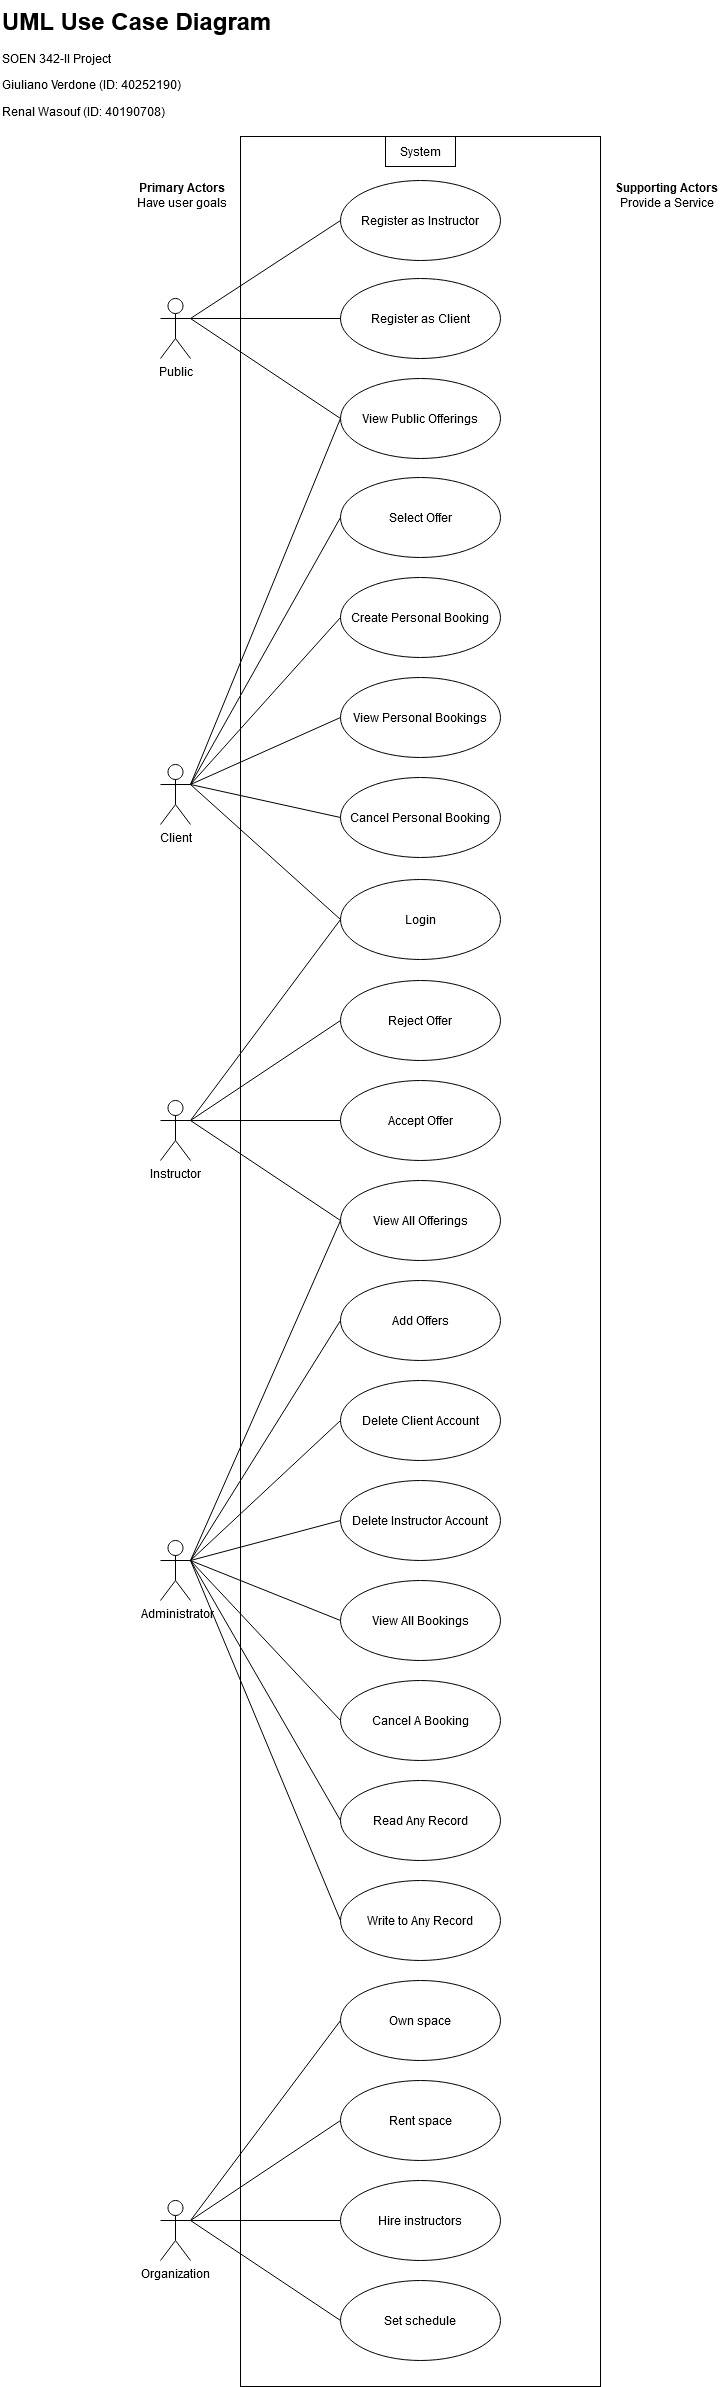

The diagram above was exported from draw.io. Its source (the exported page's mxGraphModel, read from the mxfile embedded in the PNG):
<mxGraphModel dx="2298" dy="1011" grid="0" gridSize="10" guides="1" tooltips="1" connect="1" arrows="1" fold="1" page="0" pageScale="1" pageWidth="850" pageHeight="1100" background="#ffffff" math="0" shadow="0">
  <root>
    <mxCell id="0" />
    <mxCell id="1" parent="0" />
    <mxCell id="o3-fqlutrW7TKHMgmROX-1" value="&lt;div&gt;Client&lt;/div&gt;" style="shape=umlActor;verticalLabelPosition=bottom;verticalAlign=top;html=1;outlineConnect=0;" parent="1" vertex="1">
      <mxGeometry x="39" y="1108" width="30" height="60" as="geometry" />
    </mxCell>
    <mxCell id="o3-fqlutrW7TKHMgmROX-2" value="" style="rounded=0;whiteSpace=wrap;html=1;" parent="1" vertex="1">
      <mxGeometry x="119" y="480" width="360" height="2250" as="geometry" />
    </mxCell>
    <mxCell id="o3-fqlutrW7TKHMgmROX-3" value="Create Personal Booking" style="ellipse;whiteSpace=wrap;html=1;" parent="1" vertex="1">
      <mxGeometry x="219" y="921" width="160" height="80" as="geometry" />
    </mxCell>
    <mxCell id="o3-fqlutrW7TKHMgmROX-4" value="Read Any Record" style="ellipse;whiteSpace=wrap;html=1;" parent="1" vertex="1">
      <mxGeometry x="219" y="2124" width="160" height="80" as="geometry" />
    </mxCell>
    <mxCell id="o3-fqlutrW7TKHMgmROX-5" value="Write to Any Record" style="ellipse;whiteSpace=wrap;html=1;" parent="1" vertex="1">
      <mxGeometry x="219" y="2224" width="160" height="80" as="geometry" />
    </mxCell>
    <mxCell id="o3-fqlutrW7TKHMgmROX-6" value="View Public Offerings" style="ellipse;whiteSpace=wrap;html=1;" parent="1" vertex="1">
      <mxGeometry x="219" y="722" width="160" height="80" as="geometry" />
    </mxCell>
    <mxCell id="o3-fqlutrW7TKHMgmROX-7" value="Select Offer" style="ellipse;whiteSpace=wrap;html=1;" parent="1" vertex="1">
      <mxGeometry x="219" y="821" width="160" height="80" as="geometry" />
    </mxCell>
    <mxCell id="o3-fqlutrW7TKHMgmROX-8" value="Accept Offer" style="ellipse;whiteSpace=wrap;html=1;" parent="1" vertex="1">
      <mxGeometry x="219" y="1424" width="160" height="80" as="geometry" />
    </mxCell>
    <mxCell id="o3-fqlutrW7TKHMgmROX-9" value="&lt;div&gt;Public&lt;/div&gt;" style="shape=umlActor;verticalLabelPosition=bottom;verticalAlign=top;html=1;outlineConnect=0;" parent="1" vertex="1">
      <mxGeometry x="39" y="642" width="30" height="60" as="geometry" />
    </mxCell>
    <mxCell id="o3-fqlutrW7TKHMgmROX-10" value="" style="endArrow=none;html=1;rounded=0;exitX=1;exitY=0.3333333333333333;exitDx=0;exitDy=0;exitPerimeter=0;entryX=0;entryY=0.5;entryDx=0;entryDy=0;" parent="1" source="o3-fqlutrW7TKHMgmROX-9" target="o3-fqlutrW7TKHMgmROX-6" edge="1">
      <mxGeometry width="50" height="50" relative="1" as="geometry">
        <mxPoint x="269" y="682" as="sourcePoint" />
        <mxPoint x="319" y="632" as="targetPoint" />
      </mxGeometry>
    </mxCell>
    <mxCell id="o3-fqlutrW7TKHMgmROX-11" value="&lt;div&gt;&amp;nbsp;Administrator&lt;/div&gt;" style="shape=umlActor;verticalLabelPosition=bottom;verticalAlign=top;html=1;outlineConnect=0;" parent="1" vertex="1">
      <mxGeometry x="39" y="1884" width="30" height="60" as="geometry" />
    </mxCell>
    <mxCell id="o3-fqlutrW7TKHMgmROX-12" value="" style="endArrow=none;html=1;rounded=0;exitX=1;exitY=0.3333333333333333;exitDx=0;exitDy=0;exitPerimeter=0;entryX=0;entryY=0.5;entryDx=0;entryDy=0;" parent="1" source="o3-fqlutrW7TKHMgmROX-11" target="o3-fqlutrW7TKHMgmROX-4" edge="1">
      <mxGeometry width="50" height="50" relative="1" as="geometry">
        <mxPoint x="269" y="1644" as="sourcePoint" />
        <mxPoint x="319" y="1594" as="targetPoint" />
      </mxGeometry>
    </mxCell>
    <mxCell id="o3-fqlutrW7TKHMgmROX-13" value="" style="endArrow=none;html=1;rounded=0;exitX=1;exitY=0.3333333333333333;exitDx=0;exitDy=0;exitPerimeter=0;entryX=0;entryY=0.5;entryDx=0;entryDy=0;" parent="1" source="o3-fqlutrW7TKHMgmROX-11" target="o3-fqlutrW7TKHMgmROX-5" edge="1">
      <mxGeometry width="50" height="50" relative="1" as="geometry">
        <mxPoint x="269" y="1644" as="sourcePoint" />
        <mxPoint x="319" y="1594" as="targetPoint" />
      </mxGeometry>
    </mxCell>
    <mxCell id="o3-fqlutrW7TKHMgmROX-14" value="&lt;div&gt;Instructor&lt;/div&gt;" style="shape=umlActor;verticalLabelPosition=bottom;verticalAlign=top;html=1;outlineConnect=0;" parent="1" vertex="1">
      <mxGeometry x="39" y="1444" width="30" height="60" as="geometry" />
    </mxCell>
    <mxCell id="o3-fqlutrW7TKHMgmROX-15" value="" style="endArrow=none;html=1;rounded=0;exitX=1;exitY=0.3333333333333333;exitDx=0;exitDy=0;exitPerimeter=0;entryX=0;entryY=0.5;entryDx=0;entryDy=0;" parent="1" source="o3-fqlutrW7TKHMgmROX-14" target="o3-fqlutrW7TKHMgmROX-8" edge="1">
      <mxGeometry width="50" height="50" relative="1" as="geometry">
        <mxPoint x="109" y="1444" as="sourcePoint" />
        <mxPoint x="159" y="1394" as="targetPoint" />
      </mxGeometry>
    </mxCell>
    <mxCell id="o3-fqlutrW7TKHMgmROX-16" value="Register as Client" style="ellipse;whiteSpace=wrap;html=1;" parent="1" vertex="1">
      <mxGeometry x="219" y="622" width="160" height="80" as="geometry" />
    </mxCell>
    <mxCell id="o3-fqlutrW7TKHMgmROX-17" value="" style="endArrow=none;html=1;rounded=0;exitX=1;exitY=0.3333333333333333;exitDx=0;exitDy=0;exitPerimeter=0;entryX=0;entryY=0.5;entryDx=0;entryDy=0;" parent="1" source="o3-fqlutrW7TKHMgmROX-1" target="o3-fqlutrW7TKHMgmROX-7" edge="1">
      <mxGeometry width="50" height="50" relative="1" as="geometry">
        <mxPoint x="269" y="1028" as="sourcePoint" />
        <mxPoint x="319" y="978" as="targetPoint" />
      </mxGeometry>
    </mxCell>
    <mxCell id="o3-fqlutrW7TKHMgmROX-18" value="" style="endArrow=none;html=1;rounded=0;exitX=1;exitY=0.3333333333333333;exitDx=0;exitDy=0;exitPerimeter=0;entryX=0;entryY=0.5;entryDx=0;entryDy=0;" parent="1" source="o3-fqlutrW7TKHMgmROX-1" target="o3-fqlutrW7TKHMgmROX-3" edge="1">
      <mxGeometry width="50" height="50" relative="1" as="geometry">
        <mxPoint x="269" y="1028" as="sourcePoint" />
        <mxPoint x="319" y="978" as="targetPoint" />
      </mxGeometry>
    </mxCell>
    <mxCell id="o3-fqlutrW7TKHMgmROX-19" value="Register as Instructor" style="ellipse;whiteSpace=wrap;html=1;" parent="1" vertex="1">
      <mxGeometry x="219" y="524" width="160" height="80" as="geometry" />
    </mxCell>
    <mxCell id="o3-fqlutrW7TKHMgmROX-20" value="" style="endArrow=none;html=1;rounded=0;exitX=1;exitY=0.3333333333333333;exitDx=0;exitDy=0;exitPerimeter=0;entryX=0;entryY=0.5;entryDx=0;entryDy=0;" parent="1" source="o3-fqlutrW7TKHMgmROX-9" target="o3-fqlutrW7TKHMgmROX-19" edge="1">
      <mxGeometry width="50" height="50" relative="1" as="geometry">
        <mxPoint x="269" y="772" as="sourcePoint" />
        <mxPoint x="319" y="722" as="targetPoint" />
      </mxGeometry>
    </mxCell>
    <mxCell id="o3-fqlutrW7TKHMgmROX-21" value="" style="endArrow=none;html=1;rounded=0;exitX=1;exitY=0.3333333333333333;exitDx=0;exitDy=0;exitPerimeter=0;entryX=0;entryY=0.5;entryDx=0;entryDy=0;" parent="1" source="o3-fqlutrW7TKHMgmROX-9" target="o3-fqlutrW7TKHMgmROX-16" edge="1">
      <mxGeometry width="50" height="50" relative="1" as="geometry">
        <mxPoint x="269" y="772" as="sourcePoint" />
        <mxPoint x="319" y="722" as="targetPoint" />
      </mxGeometry>
    </mxCell>
    <mxCell id="o3-fqlutrW7TKHMgmROX-22" value="View All Offerings" style="ellipse;whiteSpace=wrap;html=1;" parent="1" vertex="1">
      <mxGeometry x="219" y="1524" width="160" height="80" as="geometry" />
    </mxCell>
    <mxCell id="o3-fqlutrW7TKHMgmROX-23" value="View Personal Bookings" style="ellipse;whiteSpace=wrap;html=1;" parent="1" vertex="1">
      <mxGeometry x="219" y="1021" width="160" height="80" as="geometry" />
    </mxCell>
    <mxCell id="o3-fqlutrW7TKHMgmROX-24" value="Cancel Personal Booking" style="ellipse;whiteSpace=wrap;html=1;" parent="1" vertex="1">
      <mxGeometry x="219" y="1121" width="160" height="80" as="geometry" />
    </mxCell>
    <mxCell id="o3-fqlutrW7TKHMgmROX-25" value="View All Bookings" style="ellipse;whiteSpace=wrap;html=1;" parent="1" vertex="1">
      <mxGeometry x="219" y="1924" width="160" height="80" as="geometry" />
    </mxCell>
    <mxCell id="o3-fqlutrW7TKHMgmROX-26" value="Cancel A Booking" style="ellipse;whiteSpace=wrap;html=1;" parent="1" vertex="1">
      <mxGeometry x="219" y="2024" width="160" height="80" as="geometry" />
    </mxCell>
    <mxCell id="o3-fqlutrW7TKHMgmROX-27" value="Delete Client Account" style="ellipse;whiteSpace=wrap;html=1;" parent="1" vertex="1">
      <mxGeometry x="219" y="1724" width="160" height="80" as="geometry" />
    </mxCell>
    <mxCell id="o3-fqlutrW7TKHMgmROX-28" value="Delete Instructor Account" style="ellipse;whiteSpace=wrap;html=1;" parent="1" vertex="1">
      <mxGeometry x="219" y="1824" width="160" height="80" as="geometry" />
    </mxCell>
    <mxCell id="o3-fqlutrW7TKHMgmROX-29" value="" style="endArrow=none;html=1;rounded=0;entryX=1;entryY=0.3333333333333333;entryDx=0;entryDy=0;entryPerimeter=0;exitX=0;exitY=0.5;exitDx=0;exitDy=0;" parent="1" source="o3-fqlutrW7TKHMgmROX-25" target="o3-fqlutrW7TKHMgmROX-11" edge="1">
      <mxGeometry width="50" height="50" relative="1" as="geometry">
        <mxPoint x="49" y="1704" as="sourcePoint" />
        <mxPoint x="99" y="1654" as="targetPoint" />
      </mxGeometry>
    </mxCell>
    <mxCell id="o3-fqlutrW7TKHMgmROX-30" value="" style="endArrow=none;html=1;rounded=0;entryX=1;entryY=0.3333333333333333;entryDx=0;entryDy=0;entryPerimeter=0;exitX=0;exitY=0.5;exitDx=0;exitDy=0;" parent="1" source="o3-fqlutrW7TKHMgmROX-26" target="o3-fqlutrW7TKHMgmROX-11" edge="1">
      <mxGeometry width="50" height="50" relative="1" as="geometry">
        <mxPoint x="209" y="1854" as="sourcePoint" />
        <mxPoint x="259" y="1804" as="targetPoint" />
      </mxGeometry>
    </mxCell>
    <mxCell id="o3-fqlutrW7TKHMgmROX-31" value="" style="endArrow=none;html=1;rounded=0;entryX=1;entryY=0.3333333333333333;entryDx=0;entryDy=0;entryPerimeter=0;exitX=0;exitY=0.5;exitDx=0;exitDy=0;" parent="1" source="o3-fqlutrW7TKHMgmROX-27" target="o3-fqlutrW7TKHMgmROX-11" edge="1">
      <mxGeometry width="50" height="50" relative="1" as="geometry">
        <mxPoint x="209" y="1854" as="sourcePoint" />
        <mxPoint x="259" y="1804" as="targetPoint" />
      </mxGeometry>
    </mxCell>
    <mxCell id="o3-fqlutrW7TKHMgmROX-32" value="" style="endArrow=none;html=1;rounded=0;entryX=1;entryY=0.3333333333333333;entryDx=0;entryDy=0;entryPerimeter=0;exitX=0;exitY=0.5;exitDx=0;exitDy=0;" parent="1" source="o3-fqlutrW7TKHMgmROX-28" target="o3-fqlutrW7TKHMgmROX-11" edge="1">
      <mxGeometry width="50" height="50" relative="1" as="geometry">
        <mxPoint x="209" y="1854" as="sourcePoint" />
        <mxPoint x="259" y="1804" as="targetPoint" />
      </mxGeometry>
    </mxCell>
    <mxCell id="o3-fqlutrW7TKHMgmROX-33" value="" style="endArrow=none;html=1;rounded=0;exitX=1;exitY=0.3333333333333333;exitDx=0;exitDy=0;exitPerimeter=0;entryX=0;entryY=0.5;entryDx=0;entryDy=0;" parent="1" source="o3-fqlutrW7TKHMgmROX-11" target="o3-fqlutrW7TKHMgmROX-22" edge="1">
      <mxGeometry width="50" height="50" relative="1" as="geometry">
        <mxPoint x="299" y="1684" as="sourcePoint" />
        <mxPoint x="349" y="1634" as="targetPoint" />
      </mxGeometry>
    </mxCell>
    <mxCell id="o3-fqlutrW7TKHMgmROX-34" value="" style="endArrow=none;html=1;rounded=0;exitX=1;exitY=0.3333333333333333;exitDx=0;exitDy=0;exitPerimeter=0;entryX=0;entryY=0.5;entryDx=0;entryDy=0;" parent="1" source="o3-fqlutrW7TKHMgmROX-14" target="o3-fqlutrW7TKHMgmROX-22" edge="1">
      <mxGeometry width="50" height="50" relative="1" as="geometry">
        <mxPoint x="299" y="1684" as="sourcePoint" />
        <mxPoint x="349" y="1634" as="targetPoint" />
      </mxGeometry>
    </mxCell>
    <mxCell id="o3-fqlutrW7TKHMgmROX-35" value="Reject Offer" style="ellipse;whiteSpace=wrap;html=1;" parent="1" vertex="1">
      <mxGeometry x="219" y="1324" width="160" height="80" as="geometry" />
    </mxCell>
    <mxCell id="o3-fqlutrW7TKHMgmROX-36" value="" style="endArrow=none;html=1;rounded=0;entryX=0;entryY=0.5;entryDx=0;entryDy=0;" parent="1" target="o3-fqlutrW7TKHMgmROX-35" edge="1">
      <mxGeometry width="50" height="50" relative="1" as="geometry">
        <mxPoint x="69" y="1464" as="sourcePoint" />
        <mxPoint x="329" y="1584" as="targetPoint" />
      </mxGeometry>
    </mxCell>
    <mxCell id="o3-fqlutrW7TKHMgmROX-37" value="" style="endArrow=none;html=1;rounded=0;entryX=0;entryY=0.5;entryDx=0;entryDy=0;exitX=1;exitY=0.3333333333333333;exitDx=0;exitDy=0;exitPerimeter=0;" parent="1" source="o3-fqlutrW7TKHMgmROX-1" target="o3-fqlutrW7TKHMgmROX-23" edge="1">
      <mxGeometry width="50" height="50" relative="1" as="geometry">
        <mxPoint x="359" y="1308" as="sourcePoint" />
        <mxPoint x="409" y="1258" as="targetPoint" />
      </mxGeometry>
    </mxCell>
    <mxCell id="o3-fqlutrW7TKHMgmROX-38" value="" style="endArrow=none;html=1;rounded=0;entryX=1;entryY=0.3333333333333333;entryDx=0;entryDy=0;entryPerimeter=0;exitX=0;exitY=0.5;exitDx=0;exitDy=0;" parent="1" source="o3-fqlutrW7TKHMgmROX-24" target="o3-fqlutrW7TKHMgmROX-1" edge="1">
      <mxGeometry width="50" height="50" relative="1" as="geometry">
        <mxPoint x="359" y="1308" as="sourcePoint" />
        <mxPoint x="409" y="1258" as="targetPoint" />
      </mxGeometry>
    </mxCell>
    <mxCell id="o3-fqlutrW7TKHMgmROX-39" value="" style="endArrow=none;html=1;rounded=0;entryX=1;entryY=0.3333333333333333;entryDx=0;entryDy=0;entryPerimeter=0;exitX=0;exitY=0.5;exitDx=0;exitDy=0;" parent="1" source="o3-fqlutrW7TKHMgmROX-6" target="o3-fqlutrW7TKHMgmROX-1" edge="1">
      <mxGeometry width="50" height="50" relative="1" as="geometry">
        <mxPoint x="219" y="1366" as="sourcePoint" />
        <mxPoint x="409" y="1296" as="targetPoint" />
      </mxGeometry>
    </mxCell>
    <mxCell id="o3-fqlutrW7TKHMgmROX-40" value="System" style="rounded=0;whiteSpace=wrap;html=1;" parent="1" vertex="1">
      <mxGeometry x="264" y="480" width="70" height="30" as="geometry" />
    </mxCell>
    <mxCell id="o3-fqlutrW7TKHMgmROX-41" value="&lt;h1 style=&quot;margin-top: 0px;&quot;&gt;UML Use Case Diagram&lt;br&gt;&lt;/h1&gt;&lt;p&gt;SOEN 342-II Project&lt;/p&gt;&lt;p&gt;Giuliano Verdone (ID: 40252190)&lt;br&gt;&lt;/p&gt;&lt;p&gt;Renal Wasouf (ID: 40190708)&lt;br&gt;&lt;/p&gt;&lt;p&gt;&lt;br&gt;&lt;/p&gt;" style="text;html=1;whiteSpace=wrap;overflow=hidden;rounded=0;" parent="1" vertex="1">
      <mxGeometry x="-121" y="344" width="280" height="120" as="geometry" />
    </mxCell>
    <mxCell id="o3-fqlutrW7TKHMgmROX-42" value="&lt;div&gt;&lt;b&gt;Primary Actors&lt;/b&gt;&lt;/div&gt;&lt;div&gt;Have user goals&lt;br&gt;&lt;/div&gt;" style="text;html=1;align=center;verticalAlign=middle;whiteSpace=wrap;rounded=0;" parent="1" vertex="1">
      <mxGeometry x="4" y="524" width="115" height="30" as="geometry" />
    </mxCell>
    <mxCell id="o3-fqlutrW7TKHMgmROX-43" value="&lt;div&gt;&lt;b&gt;Supporting Actors&lt;/b&gt;&lt;/div&gt;Provide a Service" style="text;html=1;align=center;verticalAlign=middle;whiteSpace=wrap;rounded=0;" parent="1" vertex="1">
      <mxGeometry x="488" y="524" width="115" height="30" as="geometry" />
    </mxCell>
    <mxCell id="o3-fqlutrW7TKHMgmROX-49" value="Add Offers" style="ellipse;whiteSpace=wrap;html=1;" parent="1" vertex="1">
      <mxGeometry x="219" y="1624" width="160" height="80" as="geometry" />
    </mxCell>
    <mxCell id="o3-fqlutrW7TKHMgmROX-51" value="" style="endArrow=none;html=1;rounded=0;entryX=0;entryY=0.5;entryDx=0;entryDy=0;" parent="1" target="o3-fqlutrW7TKHMgmROX-49" edge="1">
      <mxGeometry width="50" height="50" relative="1" as="geometry">
        <mxPoint x="69" y="1904" as="sourcePoint" />
        <mxPoint x="339" y="1694" as="targetPoint" />
      </mxGeometry>
    </mxCell>
    <mxCell id="o3-fqlutrW7TKHMgmROX-52" value="&lt;div&gt;Organization&lt;/div&gt;" style="shape=umlActor;verticalLabelPosition=bottom;verticalAlign=top;html=1;outlineConnect=0;" parent="1" vertex="1">
      <mxGeometry x="39" y="2544" width="30" height="60" as="geometry" />
    </mxCell>
    <mxCell id="o3-fqlutrW7TKHMgmROX-53" value="Rent space" style="ellipse;whiteSpace=wrap;html=1;" parent="1" vertex="1">
      <mxGeometry x="219" y="2424" width="160" height="80" as="geometry" />
    </mxCell>
    <mxCell id="o3-fqlutrW7TKHMgmROX-54" value="Own space" style="ellipse;whiteSpace=wrap;html=1;" parent="1" vertex="1">
      <mxGeometry x="219" y="2324" width="160" height="80" as="geometry" />
    </mxCell>
    <mxCell id="o3-fqlutrW7TKHMgmROX-55" value="" style="endArrow=none;html=1;rounded=0;exitX=1;exitY=0.3333333333333333;exitDx=0;exitDy=0;exitPerimeter=0;entryX=0;entryY=0.5;entryDx=0;entryDy=0;" parent="1" source="o3-fqlutrW7TKHMgmROX-52" target="o3-fqlutrW7TKHMgmROX-54" edge="1">
      <mxGeometry width="50" height="50" relative="1" as="geometry">
        <mxPoint x="269" y="2464" as="sourcePoint" />
        <mxPoint x="319" y="2414" as="targetPoint" />
      </mxGeometry>
    </mxCell>
    <mxCell id="o3-fqlutrW7TKHMgmROX-56" value="" style="endArrow=none;html=1;rounded=0;exitX=1;exitY=0.3333333333333333;exitDx=0;exitDy=0;exitPerimeter=0;entryX=0;entryY=0.5;entryDx=0;entryDy=0;" parent="1" source="o3-fqlutrW7TKHMgmROX-52" target="o3-fqlutrW7TKHMgmROX-53" edge="1">
      <mxGeometry width="50" height="50" relative="1" as="geometry">
        <mxPoint x="269" y="2464" as="sourcePoint" />
        <mxPoint x="319" y="2414" as="targetPoint" />
      </mxGeometry>
    </mxCell>
    <mxCell id="o3-fqlutrW7TKHMgmROX-57" value="Hire instructors" style="ellipse;whiteSpace=wrap;html=1;" parent="1" vertex="1">
      <mxGeometry x="219" y="2524" width="160" height="80" as="geometry" />
    </mxCell>
    <mxCell id="o3-fqlutrW7TKHMgmROX-58" value="Set schedule" style="ellipse;whiteSpace=wrap;html=1;" parent="1" vertex="1">
      <mxGeometry x="219" y="2624" width="160" height="80" as="geometry" />
    </mxCell>
    <mxCell id="o3-fqlutrW7TKHMgmROX-59" value="" style="endArrow=none;html=1;rounded=0;entryX=0;entryY=0.5;entryDx=0;entryDy=0;exitX=1;exitY=0.3333333333333333;exitDx=0;exitDy=0;exitPerimeter=0;" parent="1" source="o3-fqlutrW7TKHMgmROX-52" target="o3-fqlutrW7TKHMgmROX-57" edge="1">
      <mxGeometry width="50" height="50" relative="1" as="geometry">
        <mxPoint x="359" y="2744" as="sourcePoint" />
        <mxPoint x="409" y="2694" as="targetPoint" />
      </mxGeometry>
    </mxCell>
    <mxCell id="o3-fqlutrW7TKHMgmROX-60" value="" style="endArrow=none;html=1;rounded=0;entryX=1;entryY=0.3333333333333333;entryDx=0;entryDy=0;entryPerimeter=0;exitX=0;exitY=0.5;exitDx=0;exitDy=0;" parent="1" source="o3-fqlutrW7TKHMgmROX-58" target="o3-fqlutrW7TKHMgmROX-52" edge="1">
      <mxGeometry width="50" height="50" relative="1" as="geometry">
        <mxPoint x="359" y="2744" as="sourcePoint" />
        <mxPoint x="409" y="2694" as="targetPoint" />
      </mxGeometry>
    </mxCell>
    <mxCell id="q2tiH4xpg-bl7-Iin1O1-1" value="Login" style="ellipse;whiteSpace=wrap;html=1;" vertex="1" parent="1">
      <mxGeometry x="219" y="1223" width="160" height="80" as="geometry" />
    </mxCell>
    <mxCell id="q2tiH4xpg-bl7-Iin1O1-2" value="" style="endArrow=none;html=1;rounded=0;exitX=1;exitY=0.3333333333333333;exitDx=0;exitDy=0;exitPerimeter=0;entryX=0;entryY=0.5;entryDx=0;entryDy=0;" edge="1" parent="1" source="o3-fqlutrW7TKHMgmROX-14" target="q2tiH4xpg-bl7-Iin1O1-1">
      <mxGeometry width="50" height="50" relative="1" as="geometry">
        <mxPoint x="302" y="1247" as="sourcePoint" />
        <mxPoint x="352" y="1197" as="targetPoint" />
      </mxGeometry>
    </mxCell>
    <mxCell id="q2tiH4xpg-bl7-Iin1O1-3" value="" style="endArrow=none;html=1;rounded=0;exitX=1;exitY=0.3333333333333333;exitDx=0;exitDy=0;exitPerimeter=0;entryX=0;entryY=0.5;entryDx=0;entryDy=0;" edge="1" parent="1" source="o3-fqlutrW7TKHMgmROX-1" target="q2tiH4xpg-bl7-Iin1O1-1">
      <mxGeometry width="50" height="50" relative="1" as="geometry">
        <mxPoint x="302" y="1191" as="sourcePoint" />
        <mxPoint x="352" y="1141" as="targetPoint" />
      </mxGeometry>
    </mxCell>
  </root>
</mxGraphModel>